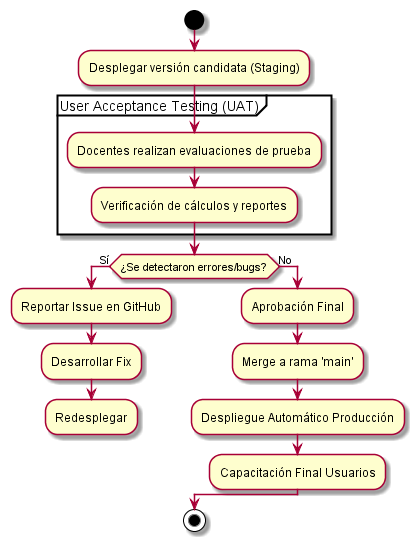

The diagram above was rendered by PlantUML. Its source (embedded in the PNG):
@startuml
start
:Desplegar versión candidata (Staging);
partition "User Acceptance Testing (UAT)" {
  :Docentes realizan evaluaciones de prueba;
  :Verificación de cálculos y reportes;
}
if (¿Se detectaron errores/bugs?) then (Sí)
  :Reportar Issue en GitHub;
  :Desarrollar Fix;
  :Redesplegar;
  detach
else (No)
  :Aprobación Final;
  :Merge a rama 'main';
  :Despliegue Automático Producción;
  :Capacitación Final Usuarios;
endif
stop
@enduml